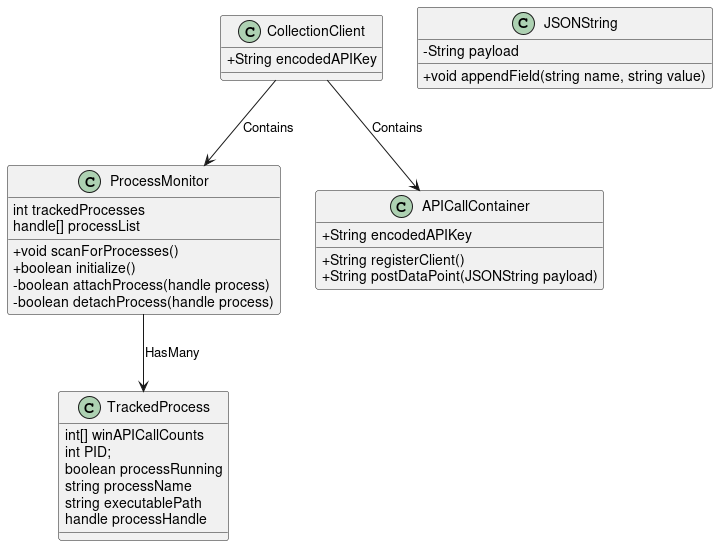

The diagram above was rendered by PlantUML. Its source (embedded in the PNG):
@startuml
skinparam classAttributeIconSize 0

class CollectionClient
{
	+String encodedAPIKey
}

class ProcessMonitor
{
	int trackedProcesses
	handle[] processList
	
	+void scanForProcesses()
	+boolean initialize()
	-boolean attachProcess(handle process)
	-boolean detachProcess(handle process)
}

class TrackedProcess
{
	int[] winAPICallCounts
	int PID;
	boolean processRunning
	string processName
	string executablePath
	handle processHandle
}

class APICallContainer
{
	+String encodedAPIKey
	
	+String registerClient()
	+String postDataPoint(JSONString payload)	
}

class JSONString
{
	-String payload

	+void appendField(string name, string value)
}

CollectionClient --> ProcessMonitor : Contains
CollectionClient --> APICallContainer : Contains

ProcessMonitor --> TrackedProcess : HasMany
@enduml